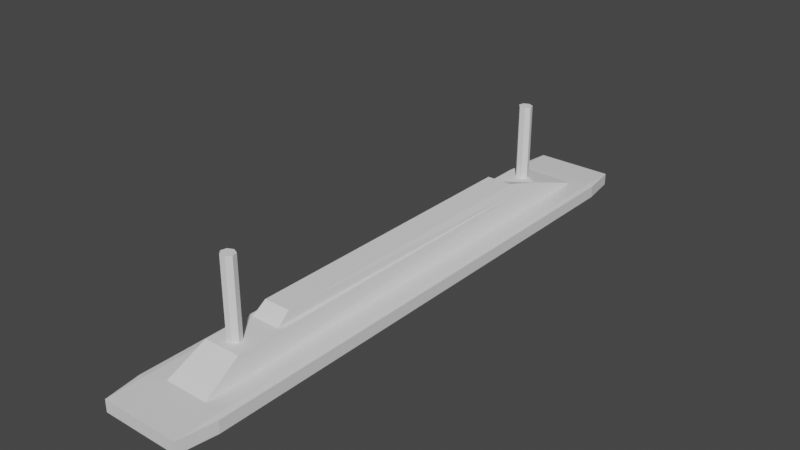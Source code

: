 # Source: MainMenuCeilingLights.blend  (saved by Blender 3.6.11; exported with 4.5.12 LTS)
import bpy
from mathutils import Matrix  # noqa: F401  (used for matrix-valued properties, if any)

bpy.ops.wm.read_factory_settings(use_empty=True)
scene = bpy.context.scene
scene.name = 'Scene'

# ---- collections
col_collection = bpy.data.collections.new('Collection'); scene.collection.children.link(col_collection)

# ---- materials (node trees are filled in below, after node groups)
mat_mainmat = bpy.data.materials.new('MainMat')
mat_mainmat.use_transparent_shadow = False
mat_lightmat = bpy.data.materials.new('LightMat')
mat_lightmat.use_transparent_shadow = False

# ---- material node trees
mat_mainmat.use_nodes = True; mat_mainmat.node_tree.nodes.clear()
_N = mat_mainmat.node_tree.nodes; _L = mat_mainmat.node_tree.links
n0 = _N.new('ShaderNodeBsdfPrincipled'); n0.name = 'Principled BSDF'; n0.location = (10, 300)
n0.distribution = 'GGX'
n0.subsurface_method = 'RANDOM_WALK_SKIN'
n0.inputs[3].default_value = 1.45
n0.inputs[27].default_value = (0.0, 0.0, 0.0, 1.0)
n0.inputs[28].default_value = 1.0
n1 = _N.new('ShaderNodeOutputMaterial'); n1.name = 'Material Output'; n1.location = (300, 300)
_L.new(n0.outputs[0], n1.inputs[0])
n1.is_active_output = True
mat_lightmat.use_nodes = True; mat_lightmat.node_tree.nodes.clear()
_N = mat_lightmat.node_tree.nodes; _L = mat_lightmat.node_tree.links
n0 = _N.new('ShaderNodeBsdfPrincipled'); n0.name = 'Principled BSDF'; n0.location = (10, 300)
n0.distribution = 'GGX'
n0.subsurface_method = 'RANDOM_WALK_SKIN'
n0.inputs[0].default_value = (1.0, 1.0, 1.0, 1.0)
n0.inputs[3].default_value = 1.45
n0.inputs[27].default_value = (0.0, 0.0, 0.0, 1.0)
n0.inputs[28].default_value = 1.0
n1 = _N.new('ShaderNodeOutputMaterial'); n1.name = 'Material Output'; n1.location = (300, 300)
_L.new(n0.outputs[0], n1.inputs[0])
n1.is_active_output = True

# ---- world
world_world = bpy.data.worlds.new('World'); scene.world = world_world
world_world.use_nodes = True; world_world.node_tree.nodes.clear()
_N = world_world.node_tree.nodes; _L = world_world.node_tree.links
n0 = _N.new('ShaderNodeOutputWorld'); n0.name = 'World Output'; n0.location = (300, 300)
n1 = _N.new('ShaderNodeBackground'); n1.name = 'Background'; n1.location = (10, 300)
n1.inputs[0].default_value = (0.05088, 0.05088, 0.05088, 1.0)
_L.new(n1.outputs[0], n0.inputs[0])
n0.is_active_output = True
world_world.color = (0.05088, 0.05088, 0.05088)
world_world.use_sun_shadow = False
world_world.sun_shadow_jitter_overblur = 0.0

# ---- meshes
me_cube_001 = bpy.data.meshes.new('Cube.001')
me_cube_001.from_pydata([(-0.7287, -0.8552, -1.0), (-0.7287, 0.8552, -1.0), (0.7287, -0.8552, -1.0), (0.7287, 0.8552, -1.0), (-0.8766, -1.0, 0.8766), (-0.8766, -0.8766, 1.0), (-1.0, -0.8766, 0.8766), (-0.8766, 0.8766, 1.0), (-0.8766, 1.0, 0.8766), (-1.0, 0.8766, 0.8766), (0.8766, -0.8766, 1.0), (0.8766, -1.0, 0.8766), (1.0, -0.8766, 0.8766), (0.8766, 0.8766, 1.0), (1.0, 0.8766, 0.8766), (0.8766, 1.0, 0.8766), (-1.0, 0.8766, -0.8766), (-0.8766, 1.0, -0.8766), (-0.8766, 0.8766, -1.0), (-0.8766, -0.8766, -1.0), (-0.8766, -1.0, -0.8766), (-1.0, -0.8766, -0.8766), (0.8766, 1.0, -0.8766), (1.0, 0.8766, -0.8766), (0.8766, 0.8766, -1.0), (1.0, -0.8766, -0.8766), (0.8766, -1.0, -0.8766), (0.8766, -0.8766, -1.0), (-0.8766, 0.8766, -1.0), (-0.8766, -0.8766, -1.0), (0.8766, 0.8766, -1.0), (0.8766, -0.8766, -1.0)], [], [(13, 7, 5, 10), (23, 14, 12, 25), (28, 29, 19, 18), (21, 6, 9, 16), (1, 3, 2, 0), (17, 8, 15, 22), (30, 28, 18, 24), (29, 31, 27, 19), (31, 30, 24, 27), (4, 5, 6), (7, 8, 9), (10, 11, 12), (13, 14, 15), (16, 17, 18), (19, 20, 21), (22, 23, 24), (25, 26, 27), (18, 19, 21, 16), (20, 4, 6, 21), (5, 7, 9, 6), (8, 17, 16, 9), (24, 18, 17, 22), (7, 13, 15, 8), (14, 23, 22, 15), (27, 24, 23, 25), (13, 10, 12, 14), (11, 26, 25, 12), (19, 27, 26, 20), (10, 5, 4, 11), (26, 11, 4, 20), (1, 0, 29, 28), (3, 1, 28, 30), (2, 3, 30, 31), (0, 2, 31, 29)])
me_cube_001.polygons.foreach_set('material_index', [0, 0, 0, 0, 1, 0, 0, 0, 0, 0, 0, 0, 0, 0, 0, 0, 0, 0, 0, 0, 0, 0, 0, 0, 0, 0, 0, 0, 0, 0, 0, 0, 0, 0])
_uv = me_cube_001.uv_layers.new(name='UVMap')
_uv.uv.foreach_set('vector', [0.6404, 0.5154, 0.8596, 0.5154, 0.8596, 0.7346, 0.6404, 0.7346, 0.3904, 0.5154, 0.6096, 0.5154, 0.6096, 0.7346, 0.3904, 0.7346, 0.1404, 0.5154, 0.1404, 0.7346, 0.1404, 0.7346, 0.1404, 0.5154, 0.3904, 0.01542, 0.6096, 0.01542, 0.6096, 0.2346, 0.3904, 0.2346, 0.1635, 0.5385, 0.3365, 0.5385, 0.3365, 0.7115, 0.1635, 0.7115, 0.3904, 0.2654, 0.6096, 0.2654, 0.6096, 0.4846, 0.3904, 0.4846, 0.3596, 0.5154, 0.1404, 0.5154, 0.1404, 0.5154, 0.3596, 0.5154, 0.1404, 0.7346, 0.3596, 0.7346, 0.3596, 0.7346, 0.1404, 0.7346, 0.3596, 0.7346, 0.3596, 0.5154, 0.3596, 0.5154, 0.3596, 0.7346, 0.6096, 0.0, 0.625, 0.01542, 0.6096, 0.01542, 0.625, 0.2346, 0.6096, 0.25, 0.6096, 0.2346, 0.625, 0.7654, 0.6096, 0.7654, 0.6096, 0.75, 0.625, 0.4846, 0.6096, 0.5, 0.6096, 0.4846, 0.125, 0.5154, 0.1327, 0.5077, 0.1404, 0.5154, 0.1404, 0.7346, 0.1327, 0.7423, 0.125, 0.7346, 0.3596, 0.5, 0.3673, 0.5077, 0.3596, 0.5154, 0.3673, 0.7423, 0.3596, 0.75, 0.3596, 0.7346, 0.1404, 0.5154, 0.1404, 0.7346, 0.125, 0.7346, 0.125, 0.5154, 0.3904, 0.0, 0.6096, 0.0, 0.6096, 0.01542, 0.3904, 0.01542, 0.625, 0.01542, 0.625, 0.2346, 0.6096, 0.2346, 0.6096, 0.01542, 0.6096, 0.2654, 0.3904, 0.2654, 0.3904, 0.2346, 0.6096, 0.2346, 0.3596, 0.5154, 0.1404, 0.5154, 0.1404, 0.5, 0.3596, 0.5, 0.625, 0.2654, 0.625, 0.4846, 0.6096, 0.4846, 0.6096, 0.2654, 0.6096, 0.5154, 0.3904, 0.5154, 0.3904, 0.4846, 0.6096, 0.4846, 0.3596, 0.7346, 0.3596, 0.5154, 0.3904, 0.5154, 0.3904, 0.7346, 0.6404, 0.5154, 0.6404, 0.7346, 0.6096, 0.7346, 0.6096, 0.5154, 0.6096, 0.7654, 0.3904, 0.7654, 0.3904, 0.7346, 0.6096, 0.7346, 0.1404, 0.7346, 0.3596, 0.7346, 0.3596, 0.75, 0.1404, 0.75, 0.625, 0.7654, 0.625, 0.9846, 0.6096, 0.9846, 0.6096, 0.7654, 0.3904, 0.7654, 0.6096, 0.7654, 0.6096, 0.9846, 0.3904, 0.9846, 0.1635, 0.5385, 0.1635, 0.7115, 0.1404, 0.7346, 0.1404, 0.5154, 0.3365, 0.5385, 0.1635, 0.5385, 0.1404, 0.5154, 0.3596, 0.5154, 0.3365, 0.7115, 0.3365, 0.5385, 0.3596, 0.5154, 0.3596, 0.7346, 0.1635, 0.7115, 0.3365, 0.7115, 0.3596, 0.7346, 0.1404, 0.7346])
me_cube_001.materials.append(mat_mainmat)
me_cube_001.materials.append(mat_lightmat)
me_cube_001.update()
me_cube_002 = bpy.data.meshes.new('Cube.002')
me_cube_002.from_pydata([(-1.0, -1.0, -1.0), (-0.6537, -0.6537, 1.0), (-1.0, 1.0, -1.0), (-0.6537, 0.6537, 1.0), (1.0, -1.0, -1.0), (0.6537, -0.6537, 1.0), (1.0, 1.0, -1.0), (0.7438, 0.7438, 1.001), (-0.8344, -0.8344, 1.0), (-0.8344, 0.8344, 1.0), (0.8344, -0.8344, 1.0), (-0.6, -0.6, 1.914), (-0.6, 0.6, 1.914), (0.6, 0.6, 1.914), (0.6, -0.6, 1.914)], [], [(8, 2, 0), (9, 6, 2), (7, 4, 6), (10, 0, 4), (6, 0, 2), (7, 14, 5), (3, 8, 1), (7, 9, 3), (1, 10, 5), (12, 14, 13), (1, 12, 3), (5, 11, 1), (3, 13, 7), (8, 9, 2), (9, 7, 6), (7, 10, 4), (10, 8, 0), (6, 4, 0), (7, 13, 14), (3, 9, 8), (5, 10, 7), (1, 8, 10), (12, 11, 14), (1, 11, 12), (5, 14, 11), (3, 12, 13)])
_uv = me_cube_002.uv_layers.new(name='UVMap')
_uv.uv.foreach_set('vector', [0.625, 0.0, 0.375, 0.25, 0.375, 0.0, 0.625, 0.25, 0.375, 0.5, 0.375, 0.25, 0.6386, 0.5136, 0.375, 0.75, 0.375, 0.5, 0.625, 0.75, 0.375, 1.0, 0.375, 0.75, 0.375, 0.5, 0.125, 0.75, 0.125, 0.5, 0.6386, 0.5136, 0.6521, 0.7229, 0.6521, 0.7229, 0.8479, 0.5271, 0.875, 0.75, 0.8479, 0.7229, 0.6386, 0.5136, 0.875, 0.5, 0.8479, 0.5271, 0.8479, 0.7229, 0.625, 0.75, 0.6521, 0.7229, 0.8479, 0.5271, 0.6521, 0.7229, 0.6521, 0.5271, 0.8479, 0.7229, 0.8479, 0.5271, 0.8479, 0.5271, 0.6521, 0.7229, 0.8479, 0.7229, 0.8479, 0.7229, 0.8479, 0.5271, 0.6521, 0.5271, 0.6386, 0.5136, 0.625, 0.0, 0.625, 0.25, 0.375, 0.25, 0.625, 0.25, 0.6386, 0.5136, 0.375, 0.5, 0.6386, 0.5136, 0.625, 0.75, 0.375, 0.75, 0.625, 0.75, 0.625, 1.0, 0.375, 1.0, 0.375, 0.5, 0.375, 0.75, 0.125, 0.75, 0.6386, 0.5136, 0.6521, 0.5271, 0.6521, 0.7229, 0.8479, 0.5271, 0.875, 0.5, 0.875, 0.75, 0.6521, 0.7229, 0.625, 0.75, 0.6386, 0.5136, 0.8479, 0.7229, 0.875, 0.75, 0.625, 0.75, 0.8479, 0.5271, 0.8479, 0.7229, 0.6521, 0.7229, 0.8479, 0.7229, 0.8479, 0.7229, 0.8479, 0.5271, 0.6521, 0.7229, 0.6521, 0.7229, 0.8479, 0.7229, 0.8479, 0.5271, 0.8479, 0.5271, 0.6521, 0.5271])
me_cube_002.update()
me_cylinder_001 = bpy.data.meshes.new('Cylinder.001')
me_cylinder_001.from_pydata([(0.0, 1.0, -1.0), (0.0, 1.0, 1.0), (0.7818, 0.6235, -1.0), (0.7818, 0.6235, 1.0), (0.9749, -0.2225, -1.0), (0.9749, -0.2225, 1.0), (0.4339, -0.901, -1.0), (0.4339, -0.901, 1.0), (-0.4339, -0.901, -1.0), (-0.4339, -0.901, 1.0), (-0.9749, -0.2225, -1.0), (-0.9749, -0.2225, 1.0), (-0.7818, 0.6235, -1.0), (-0.7818, 0.6235, 1.0)], [], [(0, 1, 3, 2), (2, 3, 5, 4), (4, 5, 7, 6), (6, 7, 9, 8), (8, 9, 11, 10), (3, 1, 13, 11, 9, 7, 5), (10, 11, 13, 12), (12, 13, 1, 0), (0, 2, 4, 6, 8, 10, 12)])
_uv = me_cylinder_001.uv_layers.new(name='UVMap')
_uv.uv.foreach_set('vector', [1.0, 0.5, 1.0, 1.0, 0.8571, 1.0, 0.8571, 0.5, 0.8571, 0.5, 0.8571, 1.0, 0.7143, 1.0, 0.7143, 0.5, 0.7143, 0.5, 0.7143, 1.0, 0.5714, 1.0, 0.5714, 0.5, 0.5714, 0.5, 0.5714, 1.0, 0.4286, 1.0, 0.4286, 0.5, 0.4286, 0.5, 0.4286, 1.0, 0.2857, 1.0, 0.2857, 0.5, 0.4376, 0.3996, 0.25, 0.49, 0.06236, 0.3996, 0.01602, 0.1966, 0.1459, 0.03377, 0.3541, 0.03377, 0.484, 0.1966, 0.2857, 0.5, 0.2857, 1.0, 0.1429, 1.0, 0.1429, 0.5, 0.1429, 0.5, 0.1429, 1.0, 2.98e-08, 1.0, 2.98e-08, 0.5, 0.75, 0.49, 0.9376, 0.3996, 0.984, 0.1966, 0.8541, 0.03377, 0.6459, 0.03377, 0.516, 0.1966, 0.5624, 0.3996])
me_cylinder_001.update()

# ---- objects
ob_cube = bpy.data.objects.new('Cube', me_cube_001)
ob_cube_001 = bpy.data.objects.new('Cube.001', me_cube_002)
ob_cylinder = bpy.data.objects.new('Cylinder', me_cylinder_001)

# ---- transforms, parenting, visibility, modifiers, constraints
ob_cube.location = (-0.003877, 0.7471, 0.274)
ob_cube.scale = (0.3504, 2.305, 0.0532)
ob_cube_001.location = (-0.003877, 0.7471, 0.3969)
ob_cube_001.scale = (0.1727, 1.994, 0.0877)
ob_cylinder.location = (-0.01266, 2.269, 0.7681)
ob_cylinder.scale = (0.05375, 0.05051, 0.3109)
_m = ob_cylinder.modifiers.new('Array', 'ARRAY')
_m.relative_offset_displace = (0.0, -32.0, 0.0)

# ---- collection membership
col_collection.objects.link(ob_cube)
col_collection.objects.link(ob_cube_001)
col_collection.objects.link(ob_cylinder)

# ---- scene / render settings (as saved in the file)
scene.frame_start = 1; scene.frame_end = 250; scene.frame_set(1)
scene.render.engine = 'BLENDER_EEVEE_NEXT'
scene.cycles.sampling_pattern = 'TABULATED_SOBOL'
scene.view_settings.view_transform = 'Filmic'
bpy.context.view_layer.update()

# ---- added for rendering (the .blend has no active camera and no usable light): camera, sun
cam_auto = bpy.data.cameras.new('AutoCamera')
cam_auto.lens = 50.0
cam_auto.sensor_width = 36.0
cam_auto.clip_end = 1000.0
ob_auto_camera = bpy.data.objects.new('AutoCamera', cam_auto)
scene.collection.objects.link(ob_auto_camera)
ob_auto_camera.location = (4.38307, -4.51724, 4.15947)
ob_auto_camera.rotation_euler = (1.09748, -7.21219e-08, 0.694738)
scene.camera = ob_auto_camera
light_auto_sun = bpy.data.lights.new('AutoSun', 'SUN')
light_auto_sun.energy = 3.0
light_auto_sun.angle = 0.0523599
ob_auto_sun = bpy.data.objects.new('AutoSun', light_auto_sun)
scene.collection.objects.link(ob_auto_sun)
ob_auto_sun.rotation_euler = (0.872665, 0.174533, 0.523599)
bpy.context.view_layer.update()
